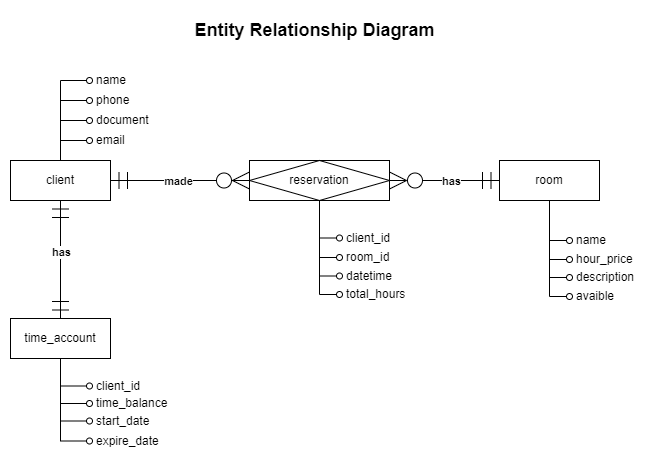

The diagram above was exported from draw.io. Its source (the exported page's mxGraphModel, read from the mxfile embedded in the PNG):
<mxGraphModel dx="1219" dy="820" grid="1" gridSize="10" guides="1" tooltips="1" connect="1" arrows="1" fold="1" page="1" pageScale="1" pageWidth="827" pageHeight="1169" math="0" shadow="0">
  <root>
    <mxCell id="0" />
    <mxCell id="1" parent="0" />
    <mxCell id="2sqePHLHoEH6F-gsDKu5-7" value="" style="rounded=0;orthogonalLoop=1;jettySize=auto;html=1;endArrow=ERmandOne;startFill=0;entryX=0.5;entryY=0;entryDx=0;entryDy=0;endFill=0;startArrow=ERmandOne;endSize=15;startSize=15;exitX=0.5;exitY=1;exitDx=0;exitDy=0;" parent="1" source="2sqePHLHoEH6F-gsDKu5-2" target="2sqePHLHoEH6F-gsDKu5-5" edge="1">
      <mxGeometry relative="1" as="geometry">
        <mxPoint x="410" y="450" as="sourcePoint" />
        <mxPoint x="451" y="490" as="targetPoint" />
      </mxGeometry>
    </mxCell>
    <mxCell id="y9VSZc1YzwKOPmCqrH8i-3" value="has" style="edgeLabel;html=1;align=center;verticalAlign=middle;resizable=0;points=[];fontStyle=1" parent="2sqePHLHoEH6F-gsDKu5-7" vertex="1" connectable="0">
      <mxGeometry x="-0.1385" relative="1" as="geometry">
        <mxPoint as="offset" />
      </mxGeometry>
    </mxCell>
    <mxCell id="2sqePHLHoEH6F-gsDKu5-23" style="edgeStyle=orthogonalEdgeStyle;rounded=0;orthogonalLoop=1;jettySize=auto;html=1;exitX=0.5;exitY=0;exitDx=0;exitDy=0;entryX=0;entryY=0.5;entryDx=0;entryDy=0;endArrow=oval;endFill=0;" parent="1" source="2sqePHLHoEH6F-gsDKu5-2" target="2sqePHLHoEH6F-gsDKu5-22" edge="1">
      <mxGeometry relative="1" as="geometry" />
    </mxCell>
    <mxCell id="2sqePHLHoEH6F-gsDKu5-27" style="edgeStyle=orthogonalEdgeStyle;rounded=0;orthogonalLoop=1;jettySize=auto;html=1;entryX=0;entryY=0.5;entryDx=0;entryDy=0;endArrow=oval;endFill=0;" parent="1" source="2sqePHLHoEH6F-gsDKu5-2" target="2sqePHLHoEH6F-gsDKu5-24" edge="1">
      <mxGeometry relative="1" as="geometry" />
    </mxCell>
    <mxCell id="2sqePHLHoEH6F-gsDKu5-28" style="edgeStyle=orthogonalEdgeStyle;rounded=0;orthogonalLoop=1;jettySize=auto;html=1;entryX=0;entryY=0.5;entryDx=0;entryDy=0;endArrow=oval;endFill=0;" parent="1" source="2sqePHLHoEH6F-gsDKu5-2" target="2sqePHLHoEH6F-gsDKu5-25" edge="1">
      <mxGeometry relative="1" as="geometry" />
    </mxCell>
    <mxCell id="2sqePHLHoEH6F-gsDKu5-29" style="edgeStyle=orthogonalEdgeStyle;rounded=0;orthogonalLoop=1;jettySize=auto;html=1;entryX=0;entryY=0.5;entryDx=0;entryDy=0;endArrow=oval;endFill=0;" parent="1" source="2sqePHLHoEH6F-gsDKu5-2" target="2sqePHLHoEH6F-gsDKu5-26" edge="1">
      <mxGeometry relative="1" as="geometry" />
    </mxCell>
    <mxCell id="2sqePHLHoEH6F-gsDKu5-2" value="client" style="whiteSpace=wrap;html=1;align=center;" parent="1" vertex="1">
      <mxGeometry x="401" y="360" width="100" height="40" as="geometry" />
    </mxCell>
    <mxCell id="2sqePHLHoEH6F-gsDKu5-17" value="" style="rounded=0;orthogonalLoop=1;jettySize=auto;html=1;exitX=1;exitY=0.5;exitDx=0;exitDy=0;endArrow=ERmandOne;startFill=0;endFill=0;startArrow=ERzeroToMany;strokeWidth=1;jumpSize=6;jumpStyle=sharp;flowAnimation=0;shadow=0;endSize=15;startSize=15;sourcePerimeterSpacing=0;" parent="1" source="-NDEQIQGINjLSMR_XMu2-1" target="2sqePHLHoEH6F-gsDKu5-16" edge="1">
      <mxGeometry relative="1" as="geometry">
        <mxPoint x="1021.0000000000002" y="380.0000000000001" as="sourcePoint" />
      </mxGeometry>
    </mxCell>
    <mxCell id="y9VSZc1YzwKOPmCqrH8i-7" value="has" style="edgeLabel;html=1;align=center;verticalAlign=middle;resizable=0;points=[];fontStyle=1" parent="2sqePHLHoEH6F-gsDKu5-17" vertex="1" connectable="0">
      <mxGeometry x="-0.041" y="1" relative="1" as="geometry">
        <mxPoint x="8" y="1" as="offset" />
      </mxGeometry>
    </mxCell>
    <mxCell id="2sqePHLHoEH6F-gsDKu5-22" value="name" style="ellipse;align=left;strokeColor=none;fillColor=none;fillStyle=auto;opacity=0;spacingLeft=5;html=1;" parent="1" vertex="1">
      <mxGeometry x="480" y="270" width="80" height="20" as="geometry" />
    </mxCell>
    <mxCell id="2sqePHLHoEH6F-gsDKu5-24" value="phone" style="ellipse;align=left;strokeColor=none;fillColor=none;fillStyle=auto;opacity=0;spacingLeft=5;html=1;" parent="1" vertex="1">
      <mxGeometry x="480" y="290" width="80" height="20" as="geometry" />
    </mxCell>
    <mxCell id="2sqePHLHoEH6F-gsDKu5-25" value="email" style="ellipse;align=left;strokeColor=none;fillColor=none;fillStyle=auto;opacity=0;spacingLeft=5;html=1;" parent="1" vertex="1">
      <mxGeometry x="480" y="330" width="80" height="20" as="geometry" />
    </mxCell>
    <mxCell id="2sqePHLHoEH6F-gsDKu5-26" value="document" style="ellipse;align=left;strokeColor=none;fillColor=none;fillStyle=auto;opacity=0;spacingLeft=5;html=1;" parent="1" vertex="1">
      <mxGeometry x="480" y="310" width="80" height="20" as="geometry" />
    </mxCell>
    <mxCell id="2sqePHLHoEH6F-gsDKu5-57" value="Entity Relationship Diagram" style="text;align=center;verticalAlign=middle;resizable=0;points=[];autosize=1;strokeColor=none;fillColor=none;fontStyle=1;fontSize=18;fontColor=default;labelBackgroundColor=none;html=1;" parent="1" vertex="1">
      <mxGeometry x="580" y="210" width="250" height="40" as="geometry" />
    </mxCell>
    <mxCell id="y9VSZc1YzwKOPmCqrH8i-2" value="" style="fontSize=12;html=1;endArrow=ERzeroToMany;startArrow=ERmandOne;rounded=0;exitX=1;exitY=0.5;exitDx=0;exitDy=0;entryX=0;entryY=0.5;entryDx=0;entryDy=0;strokeWidth=1;endSize=15;startSize=15;targetPerimeterSpacing=0;sourcePerimeterSpacing=0;" parent="1" source="2sqePHLHoEH6F-gsDKu5-2" target="-NDEQIQGINjLSMR_XMu2-1" edge="1">
      <mxGeometry width="100" height="100" relative="1" as="geometry">
        <mxPoint x="630" y="570" as="sourcePoint" />
        <mxPoint x="640" y="400" as="targetPoint" />
      </mxGeometry>
    </mxCell>
    <mxCell id="y9VSZc1YzwKOPmCqrH8i-6" value="made" style="edgeLabel;html=1;align=center;verticalAlign=middle;resizable=0;points=[];fontStyle=1" parent="y9VSZc1YzwKOPmCqrH8i-2" vertex="1" connectable="0">
      <mxGeometry x="-0.0402" y="-2" relative="1" as="geometry">
        <mxPoint y="-2" as="offset" />
      </mxGeometry>
    </mxCell>
    <mxCell id="y9VSZc1YzwKOPmCqrH8i-10" value="" style="group" parent="1" vertex="1" connectable="0">
      <mxGeometry x="401" y="518" width="179" height="132.5" as="geometry" />
    </mxCell>
    <mxCell id="2sqePHLHoEH6F-gsDKu5-5" value="time_account" style="whiteSpace=wrap;html=1;align=center;" parent="y9VSZc1YzwKOPmCqrH8i-10" vertex="1">
      <mxGeometry width="100" height="40" as="geometry" />
    </mxCell>
    <mxCell id="2sqePHLHoEH6F-gsDKu5-31" value="client_id" style="ellipse;align=left;spacingLeft=5;html=1;strokeColor=none;fillColor=none;" parent="y9VSZc1YzwKOPmCqrH8i-10" vertex="1">
      <mxGeometry x="79" y="57.5" width="100" height="20" as="geometry" />
    </mxCell>
    <mxCell id="2sqePHLHoEH6F-gsDKu5-33" value="time_balance" style="ellipse;align=left;spacingLeft=5;html=1;strokeColor=none;fillColor=none;" parent="y9VSZc1YzwKOPmCqrH8i-10" vertex="1">
      <mxGeometry x="79" y="77.5" width="100" height="15" as="geometry" />
    </mxCell>
    <mxCell id="2sqePHLHoEH6F-gsDKu5-34" value="start_date" style="ellipse;align=left;spacingLeft=5;html=1;strokeColor=none;fillColor=none;" parent="y9VSZc1YzwKOPmCqrH8i-10" vertex="1">
      <mxGeometry x="79" y="92.5" width="100" height="20" as="geometry" />
    </mxCell>
    <mxCell id="y9VSZc1YzwKOPmCqrH8i-8" value="expire_date" style="ellipse;align=left;spacingLeft=5;html=1;strokeColor=none;fillColor=none;" parent="y9VSZc1YzwKOPmCqrH8i-10" vertex="1">
      <mxGeometry x="79" y="112.5" width="100" height="20" as="geometry" />
    </mxCell>
    <mxCell id="2sqePHLHoEH6F-gsDKu5-32" style="edgeStyle=orthogonalEdgeStyle;rounded=0;orthogonalLoop=1;jettySize=auto;html=1;entryX=0;entryY=0.5;entryDx=0;entryDy=0;endArrow=oval;endFill=0;" parent="y9VSZc1YzwKOPmCqrH8i-10" source="2sqePHLHoEH6F-gsDKu5-5" target="2sqePHLHoEH6F-gsDKu5-31" edge="1">
      <mxGeometry relative="1" as="geometry" />
    </mxCell>
    <mxCell id="2sqePHLHoEH6F-gsDKu5-35" style="edgeStyle=orthogonalEdgeStyle;rounded=0;orthogonalLoop=1;jettySize=auto;html=1;entryX=0;entryY=0.5;entryDx=0;entryDy=0;endArrow=oval;endFill=0;" parent="y9VSZc1YzwKOPmCqrH8i-10" source="2sqePHLHoEH6F-gsDKu5-5" target="2sqePHLHoEH6F-gsDKu5-33" edge="1">
      <mxGeometry relative="1" as="geometry" />
    </mxCell>
    <mxCell id="2sqePHLHoEH6F-gsDKu5-36" style="edgeStyle=orthogonalEdgeStyle;rounded=0;orthogonalLoop=1;jettySize=auto;html=1;entryX=0;entryY=0.5;entryDx=0;entryDy=0;endArrow=oval;endFill=0;" parent="y9VSZc1YzwKOPmCqrH8i-10" source="2sqePHLHoEH6F-gsDKu5-5" target="2sqePHLHoEH6F-gsDKu5-34" edge="1">
      <mxGeometry relative="1" as="geometry" />
    </mxCell>
    <mxCell id="y9VSZc1YzwKOPmCqrH8i-9" style="edgeStyle=orthogonalEdgeStyle;rounded=0;orthogonalLoop=1;jettySize=auto;html=1;entryX=0;entryY=0.5;entryDx=0;entryDy=0;endArrow=oval;endFill=0;exitX=0.5;exitY=1;exitDx=0;exitDy=0;" parent="y9VSZc1YzwKOPmCqrH8i-10" source="2sqePHLHoEH6F-gsDKu5-5" target="y9VSZc1YzwKOPmCqrH8i-8" edge="1">
      <mxGeometry relative="1" as="geometry">
        <mxPoint x="60" y="62" as="sourcePoint" />
        <mxPoint x="89" y="122" as="targetPoint" />
      </mxGeometry>
    </mxCell>
    <mxCell id="y9VSZc1YzwKOPmCqrH8i-12" value="" style="group" parent="1" vertex="1" connectable="0">
      <mxGeometry x="890" y="360" width="140" height="146" as="geometry" />
    </mxCell>
    <mxCell id="2sqePHLHoEH6F-gsDKu5-16" value="room" style="whiteSpace=wrap;html=1;align=center;" parent="y9VSZc1YzwKOPmCqrH8i-12" vertex="1">
      <mxGeometry width="100" height="40" as="geometry" />
    </mxCell>
    <mxCell id="2sqePHLHoEH6F-gsDKu5-43" value="name" style="ellipse;align=left;spacingLeft=5;html=1;strokeColor=none;fillColor=none;" parent="y9VSZc1YzwKOPmCqrH8i-12" vertex="1">
      <mxGeometry x="70" y="70" width="70" height="20" as="geometry" />
    </mxCell>
    <mxCell id="2sqePHLHoEH6F-gsDKu5-44" value="hour_price" style="ellipse;align=left;spacingLeft=5;html=1;strokeColor=none;fillColor=none;" parent="y9VSZc1YzwKOPmCqrH8i-12" vertex="1">
      <mxGeometry x="70" y="89" width="70" height="20" as="geometry" />
    </mxCell>
    <mxCell id="2sqePHLHoEH6F-gsDKu5-45" value="description" style="ellipse;align=left;spacingLeft=5;html=1;strokeColor=none;fillColor=none;" parent="y9VSZc1YzwKOPmCqrH8i-12" vertex="1">
      <mxGeometry x="70" y="107" width="70" height="20" as="geometry" />
    </mxCell>
    <mxCell id="2sqePHLHoEH6F-gsDKu5-46" value="avaible" style="ellipse;align=left;spacingLeft=5;html=1;strokeColor=none;fillColor=none;" parent="y9VSZc1YzwKOPmCqrH8i-12" vertex="1">
      <mxGeometry x="70" y="126" width="70" height="20" as="geometry" />
    </mxCell>
    <mxCell id="2sqePHLHoEH6F-gsDKu5-51" style="edgeStyle=orthogonalEdgeStyle;rounded=0;orthogonalLoop=1;jettySize=auto;html=1;entryX=0;entryY=0.5;entryDx=0;entryDy=0;endArrow=oval;endFill=0;exitX=0.5;exitY=1;exitDx=0;exitDy=0;" parent="y9VSZc1YzwKOPmCqrH8i-12" source="2sqePHLHoEH6F-gsDKu5-16" target="2sqePHLHoEH6F-gsDKu5-43" edge="1">
      <mxGeometry relative="1" as="geometry" />
    </mxCell>
    <mxCell id="2sqePHLHoEH6F-gsDKu5-52" style="edgeStyle=orthogonalEdgeStyle;rounded=0;orthogonalLoop=1;jettySize=auto;html=1;entryX=0;entryY=0.5;entryDx=0;entryDy=0;endArrow=oval;endFill=0;exitX=0.5;exitY=1;exitDx=0;exitDy=0;" parent="y9VSZc1YzwKOPmCqrH8i-12" source="2sqePHLHoEH6F-gsDKu5-16" target="2sqePHLHoEH6F-gsDKu5-44" edge="1">
      <mxGeometry relative="1" as="geometry" />
    </mxCell>
    <mxCell id="2sqePHLHoEH6F-gsDKu5-53" style="edgeStyle=orthogonalEdgeStyle;rounded=0;orthogonalLoop=1;jettySize=auto;html=1;entryX=0;entryY=0.5;entryDx=0;entryDy=0;endArrow=oval;endFill=0;exitX=0.5;exitY=1;exitDx=0;exitDy=0;" parent="y9VSZc1YzwKOPmCqrH8i-12" source="2sqePHLHoEH6F-gsDKu5-16" target="2sqePHLHoEH6F-gsDKu5-45" edge="1">
      <mxGeometry relative="1" as="geometry" />
    </mxCell>
    <mxCell id="2sqePHLHoEH6F-gsDKu5-56" style="edgeStyle=orthogonalEdgeStyle;rounded=0;orthogonalLoop=1;jettySize=auto;html=1;entryX=0;entryY=0.5;entryDx=0;entryDy=0;endArrow=oval;endFill=0;exitX=0.5;exitY=1;exitDx=0;exitDy=0;" parent="y9VSZc1YzwKOPmCqrH8i-12" source="2sqePHLHoEH6F-gsDKu5-16" target="2sqePHLHoEH6F-gsDKu5-46" edge="1">
      <mxGeometry relative="1" as="geometry" />
    </mxCell>
    <mxCell id="y9VSZc1YzwKOPmCqrH8i-13" value="" style="group" parent="1" vertex="1" connectable="0">
      <mxGeometry x="640" y="360" width="160" height="143" as="geometry" />
    </mxCell>
    <mxCell id="2sqePHLHoEH6F-gsDKu5-37" value="client_id" style="ellipse;align=left;spacingLeft=5;html=1;strokeColor=none;fillColor=none;" parent="y9VSZc1YzwKOPmCqrH8i-13" vertex="1">
      <mxGeometry x="90" y="70" width="70" height="15" as="geometry" />
    </mxCell>
    <mxCell id="2sqePHLHoEH6F-gsDKu5-38" value="datetime" style="ellipse;align=left;spacingLeft=5;html=1;strokeColor=none;fillColor=none;" parent="y9VSZc1YzwKOPmCqrH8i-13" vertex="1">
      <mxGeometry x="90" y="107" width="70" height="17" as="geometry" />
    </mxCell>
    <mxCell id="2sqePHLHoEH6F-gsDKu5-39" value="room_id" style="ellipse;align=left;spacingLeft=5;html=1;strokeColor=none;fillColor=none;" parent="y9VSZc1YzwKOPmCqrH8i-13" vertex="1">
      <mxGeometry x="90" y="88" width="70" height="18" as="geometry" />
    </mxCell>
    <mxCell id="-NDEQIQGINjLSMR_XMu2-1" value="reservation" style="shape=associativeEntity;whiteSpace=wrap;html=1;align=center;" parent="y9VSZc1YzwKOPmCqrH8i-13" vertex="1">
      <mxGeometry width="140" height="40" as="geometry" />
    </mxCell>
    <mxCell id="y9VSZc1YzwKOPmCqrH8i-4" value="total_hours" style="ellipse;align=left;spacingLeft=5;html=1;strokeColor=none;fillColor=none;" parent="y9VSZc1YzwKOPmCqrH8i-13" vertex="1">
      <mxGeometry x="90" y="125" width="70" height="18" as="geometry" />
    </mxCell>
    <mxCell id="2sqePHLHoEH6F-gsDKu5-40" style="edgeStyle=orthogonalEdgeStyle;rounded=0;orthogonalLoop=1;jettySize=auto;html=1;entryX=0;entryY=0.5;entryDx=0;entryDy=0;exitX=0.5;exitY=1;exitDx=0;exitDy=0;endArrow=oval;endFill=0;" parent="y9VSZc1YzwKOPmCqrH8i-13" source="-NDEQIQGINjLSMR_XMu2-1" target="2sqePHLHoEH6F-gsDKu5-37" edge="1">
      <mxGeometry relative="1" as="geometry">
        <mxPoint x="161" y="40" as="sourcePoint" />
      </mxGeometry>
    </mxCell>
    <mxCell id="2sqePHLHoEH6F-gsDKu5-42" style="edgeStyle=orthogonalEdgeStyle;rounded=0;orthogonalLoop=1;jettySize=auto;html=1;entryX=0;entryY=0.5;entryDx=0;entryDy=0;exitX=0.5;exitY=1;exitDx=0;exitDy=0;endArrow=oval;endFill=0;" parent="y9VSZc1YzwKOPmCqrH8i-13" source="-NDEQIQGINjLSMR_XMu2-1" target="2sqePHLHoEH6F-gsDKu5-38" edge="1">
      <mxGeometry relative="1" as="geometry">
        <mxPoint x="161" y="40" as="sourcePoint" />
      </mxGeometry>
    </mxCell>
    <mxCell id="2sqePHLHoEH6F-gsDKu5-41" style="edgeStyle=orthogonalEdgeStyle;rounded=0;orthogonalLoop=1;jettySize=auto;html=1;entryX=0;entryY=0.5;entryDx=0;entryDy=0;exitX=0.5;exitY=1;exitDx=0;exitDy=0;endArrow=oval;endFill=0;" parent="y9VSZc1YzwKOPmCqrH8i-13" source="-NDEQIQGINjLSMR_XMu2-1" target="2sqePHLHoEH6F-gsDKu5-39" edge="1">
      <mxGeometry relative="1" as="geometry">
        <mxPoint x="161" y="40" as="sourcePoint" />
      </mxGeometry>
    </mxCell>
    <mxCell id="y9VSZc1YzwKOPmCqrH8i-5" style="edgeStyle=orthogonalEdgeStyle;rounded=0;orthogonalLoop=1;jettySize=auto;html=1;entryX=0;entryY=0.5;entryDx=0;entryDy=0;exitX=0.5;exitY=1;exitDx=0;exitDy=0;endArrow=oval;endFill=0;" parent="y9VSZc1YzwKOPmCqrH8i-13" source="-NDEQIQGINjLSMR_XMu2-1" target="y9VSZc1YzwKOPmCqrH8i-4" edge="1">
      <mxGeometry relative="1" as="geometry">
        <mxPoint x="150" y="60" as="sourcePoint" />
        <mxPoint x="190" y="130" as="targetPoint" />
      </mxGeometry>
    </mxCell>
  </root>
</mxGraphModel>